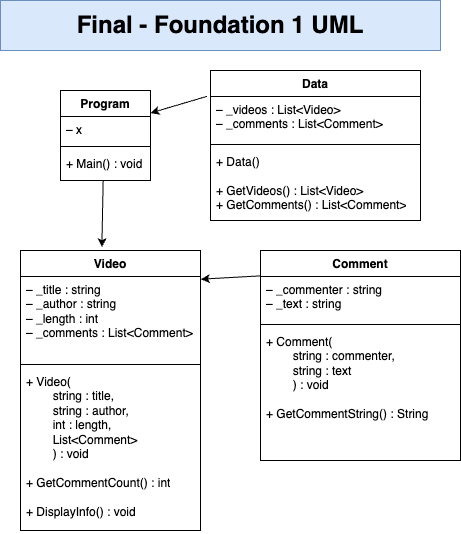

The diagram above was exported from draw.io. Its source (the exported page's mxGraphModel, read from the mxfile embedded in the PNG):
<mxGraphModel dx="970" dy="714" grid="1" gridSize="10" guides="1" tooltips="1" connect="1" arrows="1" fold="1" page="1" pageScale="1" pageWidth="850" pageHeight="1100" math="0" shadow="0">
  <root>
    <mxCell id="0" />
    <mxCell id="1" parent="0" />
    <mxCell id="6" value="Comment" style="swimlane;fontStyle=1;align=center;verticalAlign=top;childLayout=stackLayout;horizontal=1;startSize=26;horizontalStack=0;resizeParent=1;resizeParentMax=0;resizeLast=0;collapsible=1;marginBottom=0;whiteSpace=wrap;html=1;" parent="1" vertex="1">
      <mxGeometry x="390" y="290" width="200" height="210" as="geometry" />
    </mxCell>
    <mxCell id="7" value="&lt;span style=&quot;color: rgb(0, 0, 0);&quot;&gt;– _commenter : string&lt;/span&gt;&lt;div&gt;&lt;span style=&quot;color: rgb(0, 0, 0);&quot;&gt;– _text : string&lt;/span&gt;&lt;/div&gt;" style="text;strokeColor=none;fillColor=none;align=left;verticalAlign=top;spacingLeft=4;spacingRight=4;overflow=hidden;rotatable=0;points=[[0,0.5],[1,0.5]];portConstraint=eastwest;whiteSpace=wrap;html=1;" parent="6" vertex="1">
      <mxGeometry y="26" width="200" height="44" as="geometry" />
    </mxCell>
    <mxCell id="8" value="" style="line;strokeWidth=1;fillColor=none;align=left;verticalAlign=middle;spacingTop=-1;spacingLeft=3;spacingRight=3;rotatable=0;labelPosition=right;points=[];portConstraint=eastwest;strokeColor=inherit;" parent="6" vertex="1">
      <mxGeometry y="70" width="200" height="8" as="geometry" />
    </mxCell>
    <mxCell id="9" value="+ Comment(&lt;div&gt;&lt;span style=&quot;white-space: pre;&quot;&gt;&#09;&lt;/span&gt;string : commenter,&lt;/div&gt;&lt;div&gt;&lt;span style=&quot;white-space: pre;&quot;&gt;&#09;&lt;/span&gt;string : text&lt;br&gt;&lt;/div&gt;&lt;div&gt;&lt;span style=&quot;white-space: pre;&quot;&gt;&#09;&lt;/span&gt;) : void&lt;/div&gt;&lt;div&gt;&lt;br&gt;&lt;/div&gt;&lt;div&gt;+ GetCommentString() : String&lt;/div&gt;" style="text;strokeColor=none;fillColor=none;align=left;verticalAlign=top;spacingLeft=4;spacingRight=4;overflow=hidden;rotatable=0;points=[[0,0.5],[1,0.5]];portConstraint=eastwest;whiteSpace=wrap;html=1;" parent="6" vertex="1">
      <mxGeometry y="78" width="200" height="132" as="geometry" />
    </mxCell>
    <mxCell id="18" style="edgeStyle=none;html=1;exitX=0.474;exitY=1.017;exitDx=0;exitDy=0;exitPerimeter=0;entryX=0.452;entryY=-0.012;entryDx=0;entryDy=0;entryPerimeter=0;" parent="1" source="17" target="10" edge="1">
      <mxGeometry relative="1" as="geometry">
        <mxPoint x="300" y="220" as="targetPoint" />
      </mxGeometry>
    </mxCell>
    <mxCell id="10" value="Video" style="swimlane;fontStyle=1;align=center;verticalAlign=top;childLayout=stackLayout;horizontal=1;startSize=26;horizontalStack=0;resizeParent=1;resizeParentMax=0;resizeLast=0;collapsible=1;marginBottom=0;whiteSpace=wrap;html=1;" parent="1" vertex="1">
      <mxGeometry x="150" y="290" width="180" height="280" as="geometry" />
    </mxCell>
    <mxCell id="11" value="– _title : string&lt;div&gt;&lt;span style=&quot;color: rgb(0, 0, 0);&quot;&gt;– _author : string&lt;/span&gt;&lt;/div&gt;&lt;div&gt;&lt;span style=&quot;color: rgb(0, 0, 0);&quot;&gt;– _length : int&lt;/span&gt;&lt;/div&gt;&lt;div&gt;&lt;span style=&quot;color: rgb(0, 0, 0);&quot;&gt;– _comments : List&amp;lt;Comment&amp;gt;&lt;/span&gt;&lt;span style=&quot;color: rgb(0, 0, 0);&quot;&gt;&lt;/span&gt;&lt;/div&gt;&lt;div&gt;&lt;span style=&quot;color: rgb(0, 0, 0);&quot;&gt;&lt;br&gt;&lt;/span&gt;&lt;/div&gt;" style="text;strokeColor=none;fillColor=none;align=left;verticalAlign=top;spacingLeft=4;spacingRight=4;overflow=hidden;rotatable=0;points=[[0,0.5],[1,0.5]];portConstraint=eastwest;whiteSpace=wrap;html=1;" parent="10" vertex="1">
      <mxGeometry y="26" width="180" height="84" as="geometry" />
    </mxCell>
    <mxCell id="12" value="" style="line;strokeWidth=1;fillColor=none;align=left;verticalAlign=middle;spacingTop=-1;spacingLeft=3;spacingRight=3;rotatable=0;labelPosition=right;points=[];portConstraint=eastwest;strokeColor=inherit;" parent="10" vertex="1">
      <mxGeometry y="110" width="180" height="8" as="geometry" />
    </mxCell>
    <mxCell id="13" value="+ Video(&lt;div&gt;&lt;span style=&quot;white-space: pre;&quot;&gt;&#09;&lt;/span&gt;string : title,&lt;/div&gt;&lt;div&gt;&lt;span style=&quot;white-space: pre;&quot;&gt;&#09;&lt;/span&gt;string : author,&lt;/div&gt;&lt;div&gt;&lt;span style=&quot;white-space: pre;&quot;&gt;&#09;&lt;/span&gt;int : length,&lt;/div&gt;&lt;div&gt;&lt;span style=&quot;white-space: pre;&quot;&gt;&#09;&lt;/span&gt;List&amp;lt;Comment&amp;gt;&lt;br&gt;&lt;div&gt;&lt;span style=&quot;white-space: pre;&quot;&gt;&#09;&lt;/span&gt;) : void&lt;div&gt;&lt;br&gt;&lt;/div&gt;&lt;div&gt;+ GetCommentCount() : int&lt;/div&gt;&lt;div&gt;&lt;br&gt;&lt;/div&gt;&lt;div&gt;+ DisplayInfo() : void&lt;/div&gt;&lt;/div&gt;&lt;/div&gt;" style="text;strokeColor=none;fillColor=none;align=left;verticalAlign=top;spacingLeft=4;spacingRight=4;overflow=hidden;rotatable=0;points=[[0,0.5],[1,0.5]];portConstraint=eastwest;whiteSpace=wrap;html=1;" parent="10" vertex="1">
      <mxGeometry y="118" width="180" height="162" as="geometry" />
    </mxCell>
    <mxCell id="14" value="Program" style="swimlane;fontStyle=1;align=center;verticalAlign=top;childLayout=stackLayout;horizontal=1;startSize=26;horizontalStack=0;resizeParent=1;resizeParentMax=0;resizeLast=0;collapsible=1;marginBottom=0;whiteSpace=wrap;html=1;" parent="1" vertex="1">
      <mxGeometry x="190" y="130" width="90" height="90" as="geometry" />
    </mxCell>
    <mxCell id="15" value="– x" style="text;strokeColor=none;fillColor=none;align=left;verticalAlign=top;spacingLeft=4;spacingRight=4;overflow=hidden;rotatable=0;points=[[0,0.5],[1,0.5]];portConstraint=eastwest;whiteSpace=wrap;html=1;" parent="14" vertex="1">
      <mxGeometry y="26" width="90" height="26" as="geometry" />
    </mxCell>
    <mxCell id="16" value="" style="line;strokeWidth=1;fillColor=none;align=left;verticalAlign=middle;spacingTop=-1;spacingLeft=3;spacingRight=3;rotatable=0;labelPosition=right;points=[];portConstraint=eastwest;strokeColor=inherit;" parent="14" vertex="1">
      <mxGeometry y="52" width="90" height="8" as="geometry" />
    </mxCell>
    <mxCell id="17" value="+ Main() : void" style="text;strokeColor=none;fillColor=none;align=left;verticalAlign=top;spacingLeft=4;spacingRight=4;overflow=hidden;rotatable=0;points=[[0,0.5],[1,0.5]];portConstraint=eastwest;whiteSpace=wrap;html=1;" parent="14" vertex="1">
      <mxGeometry y="60" width="90" height="30" as="geometry" />
    </mxCell>
    <mxCell id="19" style="edgeStyle=none;html=1;entryX=1.002;entryY=0.032;entryDx=0;entryDy=0;entryPerimeter=0;exitX=0.002;exitY=-0.015;exitDx=0;exitDy=0;exitPerimeter=0;" parent="1" source="7" target="11" edge="1">
      <mxGeometry relative="1" as="geometry">
        <mxPoint x="370" y="290" as="targetPoint" />
        <mxPoint x="400" y="270" as="sourcePoint" />
      </mxGeometry>
    </mxCell>
    <mxCell id="20" value="&lt;font style=&quot;font-size: 24px;&quot;&gt;&lt;b&gt;Final - Foundation 1 UML&lt;/b&gt;&lt;/font&gt;" style="html=1;whiteSpace=wrap;fillColor=#dae8fc;strokeColor=#6c8ebf;" parent="1" vertex="1">
      <mxGeometry x="130" y="40" width="440" height="50" as="geometry" />
    </mxCell>
    <mxCell id="25" value="Data" style="swimlane;fontStyle=1;align=center;verticalAlign=top;childLayout=stackLayout;horizontal=1;startSize=26;horizontalStack=0;resizeParent=1;resizeParentMax=0;resizeLast=0;collapsible=1;marginBottom=0;whiteSpace=wrap;html=1;" parent="1" vertex="1">
      <mxGeometry x="340" y="110" width="210" height="150" as="geometry" />
    </mxCell>
    <mxCell id="26" value="&lt;div&gt;&lt;span style=&quot;color: rgb(0, 0, 0);&quot;&gt;– _videos : List&amp;lt;Video&amp;gt;&lt;/span&gt;&lt;/div&gt;&lt;div&gt;&lt;span style=&quot;color: rgb(0, 0, 0);&quot;&gt;– _comments : List&amp;lt;Comment&amp;gt;&lt;/span&gt;&lt;/div&gt;" style="text;strokeColor=none;fillColor=none;align=left;verticalAlign=top;spacingLeft=4;spacingRight=4;overflow=hidden;rotatable=0;points=[[0,0.5],[1,0.5]];portConstraint=eastwest;whiteSpace=wrap;html=1;" parent="25" vertex="1">
      <mxGeometry y="26" width="210" height="44" as="geometry" />
    </mxCell>
    <mxCell id="27" value="" style="line;strokeWidth=1;fillColor=none;align=left;verticalAlign=middle;spacingTop=-1;spacingLeft=3;spacingRight=3;rotatable=0;labelPosition=right;points=[];portConstraint=eastwest;strokeColor=inherit;" parent="25" vertex="1">
      <mxGeometry y="70" width="210" height="8" as="geometry" />
    </mxCell>
    <mxCell id="28" value="+ Data()&lt;div&gt;&lt;div&gt;&lt;br&gt;&lt;/div&gt;&lt;div&gt;+ GetVideos() : List&amp;lt;Video&amp;gt;&lt;/div&gt;&lt;div&gt;+ GetComments() : List&amp;lt;Comment&amp;gt;&lt;/div&gt;&lt;/div&gt;" style="text;strokeColor=none;fillColor=none;align=left;verticalAlign=top;spacingLeft=4;spacingRight=4;overflow=hidden;rotatable=0;points=[[0,0.5],[1,0.5]];portConstraint=eastwest;whiteSpace=wrap;html=1;" parent="25" vertex="1">
      <mxGeometry y="78" width="210" height="72" as="geometry" />
    </mxCell>
    <mxCell id="29" style="edgeStyle=none;html=1;exitX=-0.017;exitY=-0.003;exitDx=0;exitDy=0;entryX=1;entryY=0.25;entryDx=0;entryDy=0;exitPerimeter=0;" parent="1" source="26" target="14" edge="1">
      <mxGeometry relative="1" as="geometry" />
    </mxCell>
  </root>
</mxGraphModel>